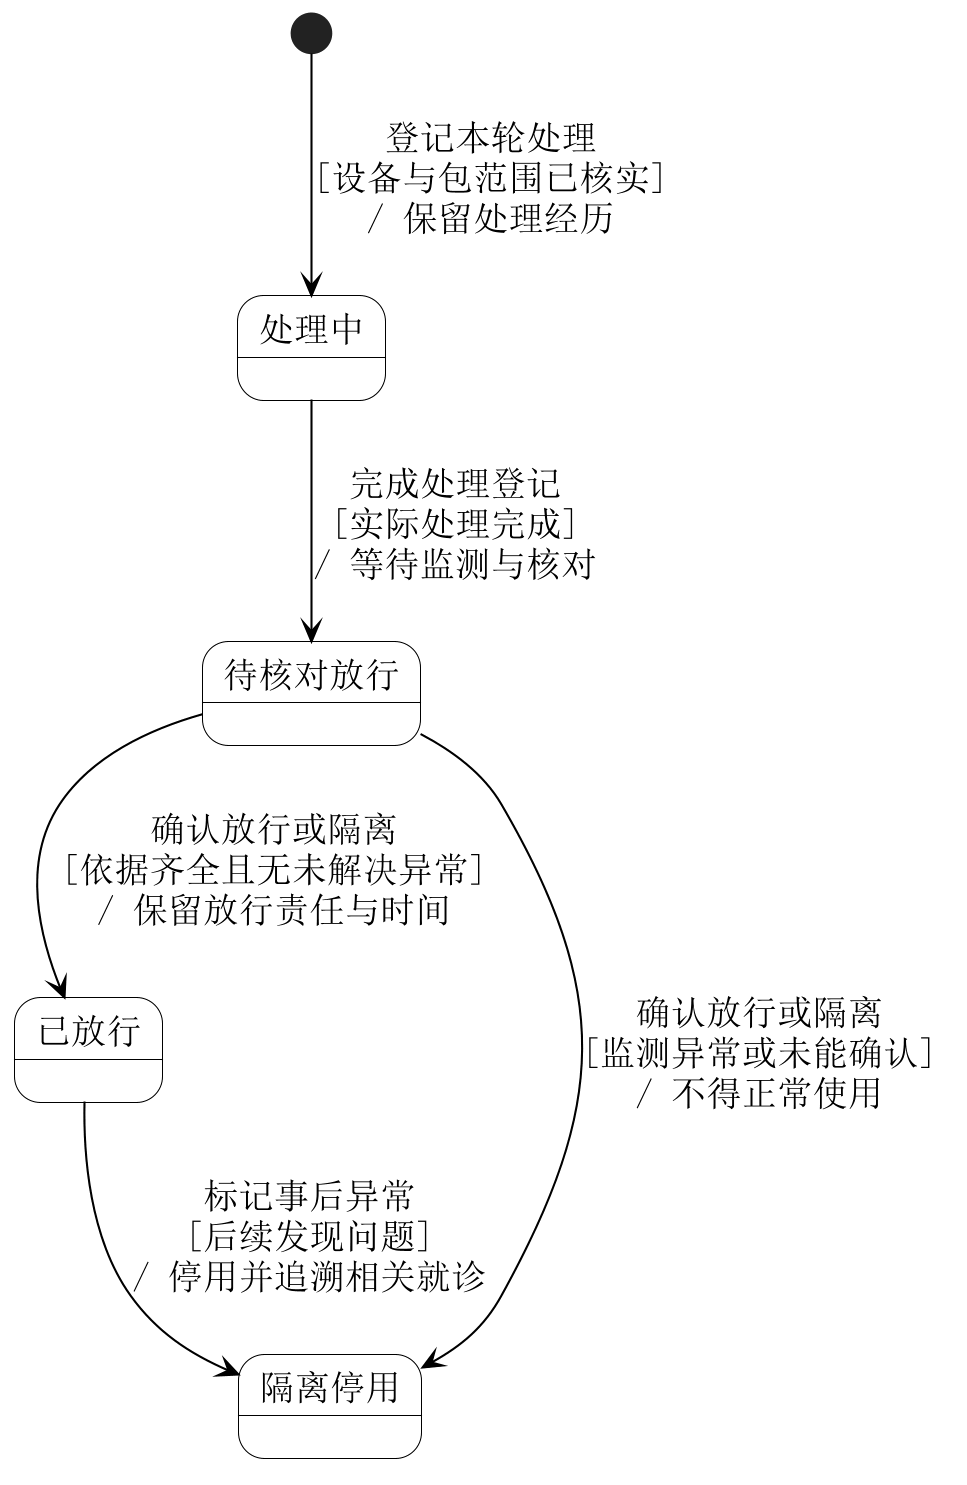

The diagram above was rendered by PlantUML. Its source (embedded in the PNG):
@startuml
skinparam backgroundColor white
skinparam shadowing false
skinparam defaultFontName SimSun
skinparam defaultFontSize 17
skinparam dpi 200
skinparam ArrowColor black
skinparam NoteBackgroundColor white
skinparam NoteBorderColor black
skinparam ActorBackgroundColor white
skinparam BoundaryBackgroundColor white
skinparam ControlBackgroundColor white
top to bottom direction
skinparam nodesep 40
skinparam ranksep 55
skinparam state {
 BackgroundColor white
 BorderColor black
 StartColor black
 EndColor black
}
state "处理中" as Working
state "待核对放行" as Pending
state "已放行" as Released
state "隔离停用" as Isolated
[*] --> Working : 登记本轮处理\n[设备与包范围已核实]\n/ 保留处理经历
Working --> Pending : 完成处理登记\n[实际处理完成]\n/ 等待监测与核对
Pending --> Released : 确认放行或隔离\n[依据齐全且无未解决异常]\n/ 保留放行责任与时间
Pending --> Isolated : 确认放行或隔离\n[监测异常或未能确认]\n/ 不得正常使用
Released --> Isolated : 标记事后异常\n[后续发现问题]\n/ 停用并追溯相关就诊

@enduml